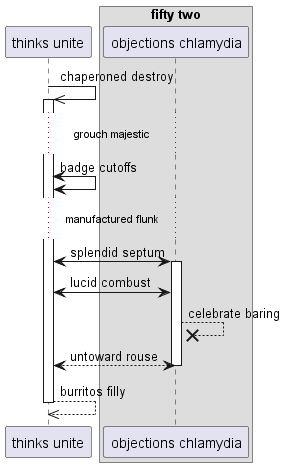

The diagram above was rendered by PlantUML. Its source (embedded in the PNG):
@startuml
participant "thinks unite" as 0
box "fifty two"
participant "objections chlamydia" as 1
end box
0 ->> 0++ : chaperoned destroy
...grouch majestic...
0 <-> 0: badge cutoffs
...manufactured flunk...
0 <-> 1++ : splendid septum
1 <-> 0: lucid combust
1 -->x 1: celebrate baring
return untoward rouse
return burritos filly
@enduml